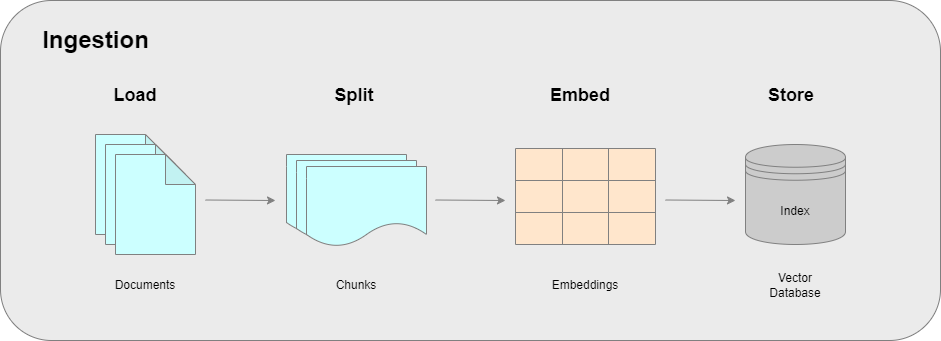

The diagram above was exported from draw.io. Its source (the exported page's mxGraphModel, read from the mxfile embedded in the PNG):
<mxGraphModel dx="1852" dy="563" grid="1" gridSize="10" guides="1" tooltips="1" connect="1" arrows="1" fold="1" page="1" pageScale="1" pageWidth="850" pageHeight="1100" math="0" shadow="0">
  <root>
    <mxCell id="0" />
    <mxCell id="1" parent="0" />
    <mxCell id="2" value="" style="rounded=1;whiteSpace=wrap;html=1;fillColor=#EBEBEB;strokeColor=#808080;fontColor=#000000;" parent="1" vertex="1">
      <mxGeometry x="-45" y="90" width="940" height="340" as="geometry" />
    </mxCell>
    <mxCell id="3" value="" style="shape=note;whiteSpace=wrap;html=1;backgroundOutline=1;darkOpacity=0.05;strokeColor=#808080;fillColor=#CCFFFF;fontColor=#000000;" parent="1" vertex="1">
      <mxGeometry x="50" y="224" width="80" height="100" as="geometry" />
    </mxCell>
    <mxCell id="4" value="" style="shape=document;whiteSpace=wrap;html=1;boundedLbl=1;strokeColor=#808080;fillColor=#CCFFFF;fontColor=#000000;" parent="1" vertex="1">
      <mxGeometry x="241" y="244" width="120" height="80" as="geometry" />
    </mxCell>
    <mxCell id="7" value="" style="shape=note;whiteSpace=wrap;html=1;backgroundOutline=1;darkOpacity=0.05;strokeColor=#808080;fillColor=#CCFFFF;fontColor=#000000;" parent="1" vertex="1">
      <mxGeometry x="60" y="234" width="80" height="100" as="geometry" />
    </mxCell>
    <mxCell id="8" value="" style="shape=document;whiteSpace=wrap;html=1;boundedLbl=1;strokeColor=#808080;fillColor=#CCFFFF;fontColor=#000000;" parent="1" vertex="1">
      <mxGeometry x="251" y="250" width="120" height="80" as="geometry" />
    </mxCell>
    <mxCell id="9" value="" style="shape=document;whiteSpace=wrap;html=1;boundedLbl=1;strokeColor=#808080;fillColor=#CCFFFF;fontColor=#000000;labelBackgroundColor=none;" parent="1" vertex="1">
      <mxGeometry x="261" y="256" width="120" height="80" as="geometry" />
    </mxCell>
    <mxCell id="10" value="" style="shape=note;whiteSpace=wrap;html=1;backgroundOutline=1;darkOpacity=0.05;strokeColor=#808080;fillColor=#CCFFFF;fontColor=#000000;" parent="1" vertex="1">
      <mxGeometry x="70" y="244" width="80" height="100" as="geometry" />
    </mxCell>
    <mxCell id="12" value="Index" style="shape=datastore;whiteSpace=wrap;html=1;strokeColor=#808080;fillColor=#CCCCCC;fontColor=#000000;" parent="1" vertex="1">
      <mxGeometry x="700" y="234" width="100" height="100" as="geometry" />
    </mxCell>
    <mxCell id="13" value="" style="shape=table;html=1;whiteSpace=wrap;startSize=0;container=1;collapsible=0;childLayout=tableLayout;strokeColor=#808080;fillColor=#FFE6CC;fontColor=#000000;" parent="1" vertex="1">
      <mxGeometry x="470" y="238" width="140" height="96" as="geometry" />
    </mxCell>
    <mxCell id="14" value="" style="shape=tableRow;horizontal=0;startSize=0;swimlaneHead=0;swimlaneBody=0;top=0;left=0;bottom=0;right=0;collapsible=0;dropTarget=0;fillColor=none;points=[[0,0.5],[1,0.5]];portConstraint=eastwest;strokeColor=#FFFFFF;fontColor=#000000;" parent="13" vertex="1">
      <mxGeometry width="140" height="32" as="geometry" />
    </mxCell>
    <mxCell id="15" value="" style="shape=partialRectangle;html=1;whiteSpace=wrap;connectable=0;fillColor=none;top=0;left=0;bottom=0;right=0;overflow=hidden;strokeColor=#FFFFFF;fontColor=#000000;" parent="14" vertex="1">
      <mxGeometry width="47" height="32" as="geometry">
        <mxRectangle width="47" height="32" as="alternateBounds" />
      </mxGeometry>
    </mxCell>
    <mxCell id="16" value="" style="shape=partialRectangle;html=1;whiteSpace=wrap;connectable=0;fillColor=none;top=0;left=0;bottom=0;right=0;overflow=hidden;strokeColor=#FFFFFF;fontColor=#000000;" parent="14" vertex="1">
      <mxGeometry x="47" width="46" height="32" as="geometry">
        <mxRectangle width="46" height="32" as="alternateBounds" />
      </mxGeometry>
    </mxCell>
    <mxCell id="17" value="" style="shape=partialRectangle;html=1;whiteSpace=wrap;connectable=0;fillColor=none;top=0;left=0;bottom=0;right=0;overflow=hidden;strokeColor=#FFFFFF;fontColor=#000000;" parent="14" vertex="1">
      <mxGeometry x="93" width="47" height="32" as="geometry">
        <mxRectangle width="47" height="32" as="alternateBounds" />
      </mxGeometry>
    </mxCell>
    <mxCell id="18" value="" style="shape=tableRow;horizontal=0;startSize=0;swimlaneHead=0;swimlaneBody=0;top=0;left=0;bottom=0;right=0;collapsible=0;dropTarget=0;fillColor=none;points=[[0,0.5],[1,0.5]];portConstraint=eastwest;strokeColor=#FFFFFF;fontColor=#000000;" parent="13" vertex="1">
      <mxGeometry y="32" width="140" height="32" as="geometry" />
    </mxCell>
    <mxCell id="19" value="" style="shape=partialRectangle;html=1;whiteSpace=wrap;connectable=0;fillColor=none;top=0;left=0;bottom=0;right=0;overflow=hidden;strokeColor=#FFFFFF;fontColor=#000000;" parent="18" vertex="1">
      <mxGeometry width="47" height="32" as="geometry">
        <mxRectangle width="47" height="32" as="alternateBounds" />
      </mxGeometry>
    </mxCell>
    <mxCell id="20" value="" style="shape=partialRectangle;html=1;whiteSpace=wrap;connectable=0;fillColor=none;top=0;left=0;bottom=0;right=0;overflow=hidden;strokeColor=#FFFFFF;fontColor=#000000;" parent="18" vertex="1">
      <mxGeometry x="47" width="46" height="32" as="geometry">
        <mxRectangle width="46" height="32" as="alternateBounds" />
      </mxGeometry>
    </mxCell>
    <mxCell id="21" value="" style="shape=partialRectangle;html=1;whiteSpace=wrap;connectable=0;fillColor=none;top=0;left=0;bottom=0;right=0;overflow=hidden;strokeColor=#FFFFFF;fontColor=#000000;" parent="18" vertex="1">
      <mxGeometry x="93" width="47" height="32" as="geometry">
        <mxRectangle width="47" height="32" as="alternateBounds" />
      </mxGeometry>
    </mxCell>
    <mxCell id="22" value="" style="shape=tableRow;horizontal=0;startSize=0;swimlaneHead=0;swimlaneBody=0;top=0;left=0;bottom=0;right=0;collapsible=0;dropTarget=0;fillColor=none;points=[[0,0.5],[1,0.5]];portConstraint=eastwest;strokeColor=#FFFFFF;fontColor=#000000;" parent="13" vertex="1">
      <mxGeometry y="64" width="140" height="32" as="geometry" />
    </mxCell>
    <mxCell id="23" value="" style="shape=partialRectangle;html=1;whiteSpace=wrap;connectable=0;fillColor=none;top=0;left=0;bottom=0;right=0;overflow=hidden;strokeColor=#FFFFFF;fontColor=#000000;" parent="22" vertex="1">
      <mxGeometry width="47" height="32" as="geometry">
        <mxRectangle width="47" height="32" as="alternateBounds" />
      </mxGeometry>
    </mxCell>
    <mxCell id="24" value="" style="shape=partialRectangle;html=1;whiteSpace=wrap;connectable=0;fillColor=none;top=0;left=0;bottom=0;right=0;overflow=hidden;strokeColor=#FFFFFF;fontColor=#000000;" parent="22" vertex="1">
      <mxGeometry x="47" width="46" height="32" as="geometry">
        <mxRectangle width="46" height="32" as="alternateBounds" />
      </mxGeometry>
    </mxCell>
    <mxCell id="25" value="" style="shape=partialRectangle;html=1;whiteSpace=wrap;connectable=0;fillColor=none;top=0;left=0;bottom=0;right=0;overflow=hidden;pointerEvents=1;strokeColor=#FFFFFF;fontColor=#000000;" parent="22" vertex="1">
      <mxGeometry x="93" width="47" height="32" as="geometry">
        <mxRectangle width="47" height="32" as="alternateBounds" />
      </mxGeometry>
    </mxCell>
    <mxCell id="26" value="Ingestion" style="text;strokeColor=none;fillColor=none;html=1;fontSize=24;fontStyle=1;verticalAlign=middle;align=center;fontColor=#000000;" parent="1" vertex="1">
      <mxGeometry y="110" width="100" height="40" as="geometry" />
    </mxCell>
    <mxCell id="27" value="Documents" style="text;html=1;strokeColor=none;fillColor=none;align=center;verticalAlign=middle;whiteSpace=wrap;rounded=0;fontColor=#000000;" parent="1" vertex="1">
      <mxGeometry x="70" y="360" width="60" height="30" as="geometry" />
    </mxCell>
    <mxCell id="28" value="Chunks" style="text;html=1;strokeColor=none;fillColor=none;align=center;verticalAlign=middle;whiteSpace=wrap;rounded=0;fontColor=#000000;" parent="1" vertex="1">
      <mxGeometry x="281" y="360" width="60" height="30" as="geometry" />
    </mxCell>
    <mxCell id="29" value="Embeddings" style="text;html=1;strokeColor=none;fillColor=none;align=center;verticalAlign=middle;whiteSpace=wrap;rounded=0;fontColor=#000000;" parent="1" vertex="1">
      <mxGeometry x="505" y="360" width="70" height="30" as="geometry" />
    </mxCell>
    <mxCell id="30" value="Vector Database" style="text;html=1;strokeColor=none;fillColor=none;align=center;verticalAlign=middle;whiteSpace=wrap;rounded=0;fontColor=#000000;" parent="1" vertex="1">
      <mxGeometry x="720" y="360" width="60" height="30" as="geometry" />
    </mxCell>
    <mxCell id="34" value="" style="endArrow=classic;html=1;fontColor=#000000;strokeColor=#808080;" parent="1" edge="1">
      <mxGeometry width="50" height="50" relative="1" as="geometry">
        <mxPoint x="160" y="289.5" as="sourcePoint" />
        <mxPoint x="230" y="290" as="targetPoint" />
      </mxGeometry>
    </mxCell>
    <mxCell id="35" value="" style="endArrow=classic;html=1;fontColor=#000000;strokeColor=#808080;" parent="1" edge="1">
      <mxGeometry width="50" height="50" relative="1" as="geometry">
        <mxPoint x="390" y="289.5" as="sourcePoint" />
        <mxPoint x="460" y="290" as="targetPoint" />
      </mxGeometry>
    </mxCell>
    <mxCell id="36" value="" style="endArrow=classic;html=1;fontColor=#000000;strokeColor=#808080;" parent="1" edge="1">
      <mxGeometry width="50" height="50" relative="1" as="geometry">
        <mxPoint x="620" y="289.5" as="sourcePoint" />
        <mxPoint x="690" y="290" as="targetPoint" />
      </mxGeometry>
    </mxCell>
    <mxCell id="38" value="&lt;b&gt;&lt;font style=&quot;font-size: 18px;&quot;&gt;Load&lt;/font&gt;&lt;/b&gt;" style="text;html=1;strokeColor=none;fillColor=none;align=center;verticalAlign=middle;whiteSpace=wrap;rounded=0;fontColor=#000000;" parent="1" vertex="1">
      <mxGeometry x="60" y="170" width="60" height="30" as="geometry" />
    </mxCell>
    <mxCell id="39" value="&lt;b&gt;&lt;font style=&quot;font-size: 18px;&quot;&gt;Split&lt;/font&gt;&lt;/b&gt;" style="text;html=1;strokeColor=none;fillColor=none;align=center;verticalAlign=middle;whiteSpace=wrap;rounded=0;fontColor=#000000;" parent="1" vertex="1">
      <mxGeometry x="279" y="170" width="60" height="30" as="geometry" />
    </mxCell>
    <mxCell id="40" value="&lt;b&gt;&lt;font style=&quot;font-size: 18px;&quot;&gt;Embed&lt;/font&gt;&lt;/b&gt;" style="text;html=1;strokeColor=none;fillColor=none;align=center;verticalAlign=middle;whiteSpace=wrap;rounded=0;fontColor=#000000;" parent="1" vertex="1">
      <mxGeometry x="505" y="170" width="60" height="30" as="geometry" />
    </mxCell>
    <mxCell id="41" value="&lt;b&gt;&lt;font style=&quot;font-size: 18px;&quot;&gt;Store&lt;/font&gt;&lt;/b&gt;" style="text;html=1;strokeColor=none;fillColor=none;align=center;verticalAlign=middle;whiteSpace=wrap;rounded=0;fontColor=#000000;" parent="1" vertex="1">
      <mxGeometry x="716" y="170" width="60" height="30" as="geometry" />
    </mxCell>
  </root>
</mxGraphModel>